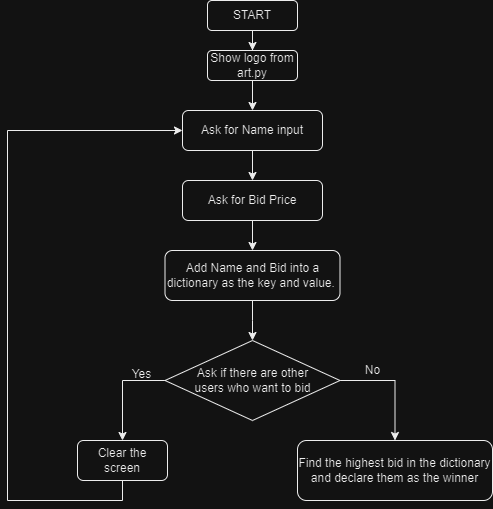

The diagram above was exported from draw.io. Its source (the exported page's mxGraphModel, read from the mxfile embedded in the PNG):
<mxGraphModel dx="1674" dy="828" grid="1" gridSize="10" guides="1" tooltips="1" connect="1" arrows="1" fold="1" page="1" pageScale="1" pageWidth="1654" pageHeight="1169" math="0" shadow="0">
  <root>
    <mxCell id="0" />
    <mxCell id="1" parent="0" />
    <mxCell id="bfYaGmAvoGIVNhVpSVc3-3" value="" style="edgeStyle=orthogonalEdgeStyle;rounded=0;orthogonalLoop=1;jettySize=auto;html=1;" parent="1" source="bfYaGmAvoGIVNhVpSVc3-1" target="bfYaGmAvoGIVNhVpSVc3-2" edge="1">
      <mxGeometry relative="1" as="geometry" />
    </mxCell>
    <mxCell id="bfYaGmAvoGIVNhVpSVc3-1" value="START" style="rounded=1;whiteSpace=wrap;html=1;" parent="1" vertex="1">
      <mxGeometry x="480" y="40" width="90" height="30" as="geometry" />
    </mxCell>
    <mxCell id="bfYaGmAvoGIVNhVpSVc3-5" value="" style="edgeStyle=orthogonalEdgeStyle;rounded=0;orthogonalLoop=1;jettySize=auto;html=1;" parent="1" source="bfYaGmAvoGIVNhVpSVc3-2" target="bfYaGmAvoGIVNhVpSVc3-4" edge="1">
      <mxGeometry relative="1" as="geometry" />
    </mxCell>
    <mxCell id="bfYaGmAvoGIVNhVpSVc3-2" value="Show logo from art.py" style="rounded=1;whiteSpace=wrap;html=1;" parent="1" vertex="1">
      <mxGeometry x="480" y="90" width="90" height="30" as="geometry" />
    </mxCell>
    <mxCell id="bfYaGmAvoGIVNhVpSVc3-7" value="" style="edgeStyle=orthogonalEdgeStyle;rounded=0;orthogonalLoop=1;jettySize=auto;html=1;" parent="1" source="bfYaGmAvoGIVNhVpSVc3-4" target="bfYaGmAvoGIVNhVpSVc3-6" edge="1">
      <mxGeometry relative="1" as="geometry" />
    </mxCell>
    <mxCell id="bfYaGmAvoGIVNhVpSVc3-4" value="Ask for Name input" style="rounded=1;whiteSpace=wrap;html=1;" parent="1" vertex="1">
      <mxGeometry x="455" y="150" width="140" height="40" as="geometry" />
    </mxCell>
    <mxCell id="bfYaGmAvoGIVNhVpSVc3-9" value="" style="edgeStyle=orthogonalEdgeStyle;rounded=0;orthogonalLoop=1;jettySize=auto;html=1;" parent="1" source="bfYaGmAvoGIVNhVpSVc3-6" target="bfYaGmAvoGIVNhVpSVc3-8" edge="1">
      <mxGeometry relative="1" as="geometry" />
    </mxCell>
    <mxCell id="bfYaGmAvoGIVNhVpSVc3-6" value="Ask for Bid Price" style="rounded=1;whiteSpace=wrap;html=1;" parent="1" vertex="1">
      <mxGeometry x="455" y="220" width="140" height="40" as="geometry" />
    </mxCell>
    <mxCell id="bfYaGmAvoGIVNhVpSVc3-11" value="" style="edgeStyle=orthogonalEdgeStyle;rounded=0;orthogonalLoop=1;jettySize=auto;html=1;" parent="1" source="bfYaGmAvoGIVNhVpSVc3-8" edge="1">
      <mxGeometry relative="1" as="geometry">
        <mxPoint x="525" y="380" as="targetPoint" />
      </mxGeometry>
    </mxCell>
    <mxCell id="bfYaGmAvoGIVNhVpSVc3-8" value="Add Name and Bid into a dictionary as the key and value.&amp;nbsp;" style="rounded=1;whiteSpace=wrap;html=1;" parent="1" vertex="1">
      <mxGeometry x="437.5" y="290" width="175" height="50" as="geometry" />
    </mxCell>
    <mxCell id="bfYaGmAvoGIVNhVpSVc3-18" style="edgeStyle=orthogonalEdgeStyle;rounded=0;orthogonalLoop=1;jettySize=auto;html=1;exitX=0;exitY=1;exitDx=0;exitDy=0;entryX=0.5;entryY=0;entryDx=0;entryDy=0;" parent="1" source="bfYaGmAvoGIVNhVpSVc3-13" target="bfYaGmAvoGIVNhVpSVc3-17" edge="1">
      <mxGeometry relative="1" as="geometry">
        <Array as="points">
          <mxPoint x="481" y="420" />
          <mxPoint x="395" y="420" />
        </Array>
      </mxGeometry>
    </mxCell>
    <mxCell id="bfYaGmAvoGIVNhVpSVc3-21" style="edgeStyle=orthogonalEdgeStyle;rounded=0;orthogonalLoop=1;jettySize=auto;html=1;exitX=1;exitY=0.5;exitDx=0;exitDy=0;entryX=0.5;entryY=0;entryDx=0;entryDy=0;" parent="1" source="bfYaGmAvoGIVNhVpSVc3-13" target="bfYaGmAvoGIVNhVpSVc3-20" edge="1">
      <mxGeometry relative="1" as="geometry" />
    </mxCell>
    <mxCell id="bfYaGmAvoGIVNhVpSVc3-13" value="Ask if there are other &lt;br&gt;users who want to bid" style="rhombus;whiteSpace=wrap;html=1;" parent="1" vertex="1">
      <mxGeometry x="437.5" y="380" width="175" height="80" as="geometry" />
    </mxCell>
    <mxCell id="bfYaGmAvoGIVNhVpSVc3-16" value="Yes" style="text;html=1;align=center;verticalAlign=middle;resizable=0;points=[];autosize=1;" parent="1" vertex="1">
      <mxGeometry x="394" y="404" width="40" height="20" as="geometry" />
    </mxCell>
    <mxCell id="bfYaGmAvoGIVNhVpSVc3-19" style="edgeStyle=orthogonalEdgeStyle;rounded=0;orthogonalLoop=1;jettySize=auto;html=1;exitX=0.5;exitY=1;exitDx=0;exitDy=0;entryX=0;entryY=0.5;entryDx=0;entryDy=0;" parent="1" source="bfYaGmAvoGIVNhVpSVc3-17" target="bfYaGmAvoGIVNhVpSVc3-4" edge="1">
      <mxGeometry relative="1" as="geometry">
        <mxPoint x="280" y="370" as="targetPoint" />
        <Array as="points">
          <mxPoint x="395" y="540" />
          <mxPoint x="280" y="540" />
          <mxPoint x="280" y="170" />
        </Array>
      </mxGeometry>
    </mxCell>
    <mxCell id="bfYaGmAvoGIVNhVpSVc3-17" value="Clear the screen" style="rounded=1;whiteSpace=wrap;html=1;" parent="1" vertex="1">
      <mxGeometry x="350" y="480" width="90" height="40" as="geometry" />
    </mxCell>
    <mxCell id="bfYaGmAvoGIVNhVpSVc3-20" value="Find the highest bid in the dictionary and declare them as the winner" style="rounded=1;whiteSpace=wrap;html=1;" parent="1" vertex="1">
      <mxGeometry x="570" y="480" width="195" height="60" as="geometry" />
    </mxCell>
    <mxCell id="bfYaGmAvoGIVNhVpSVc3-22" value="No" style="text;html=1;align=center;verticalAlign=middle;resizable=0;points=[];autosize=1;" parent="1" vertex="1">
      <mxGeometry x="630" y="400" width="30" height="20" as="geometry" />
    </mxCell>
  </root>
</mxGraphModel>